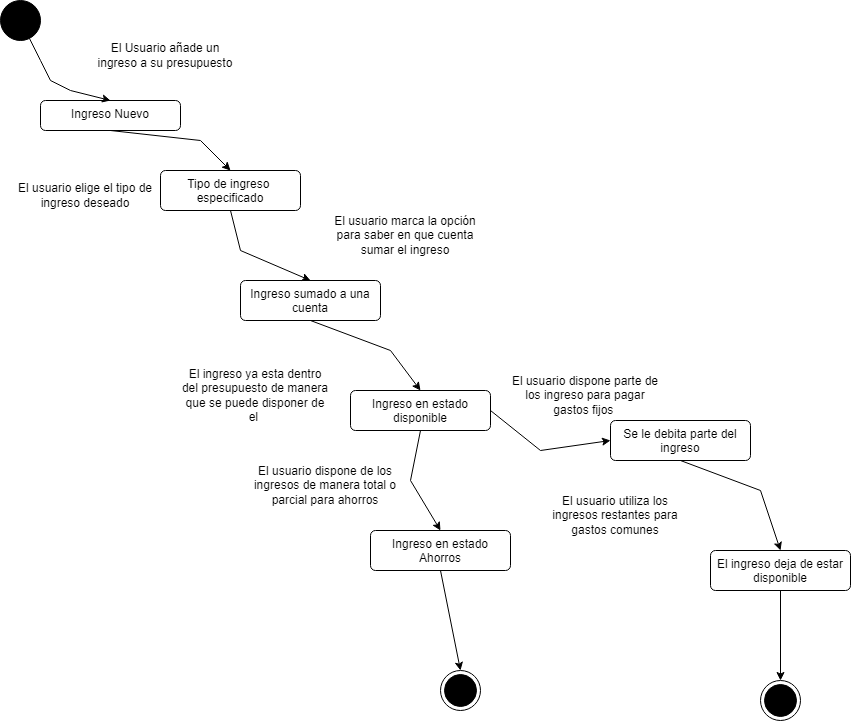

The diagram above was exported from draw.io. Its source (the exported page's mxGraphModel, read from the mxfile embedded in the PNG):
<mxGraphModel dx="1434" dy="780" grid="1" gridSize="10" guides="1" tooltips="1" connect="1" arrows="1" fold="1" page="1" pageScale="1" pageWidth="850" pageHeight="1100" math="0" shadow="0">
  <root>
    <mxCell id="0" />
    <mxCell id="1" parent="0" />
    <mxCell id="uVJAQ4YfF8RsXwccHUye-1" value="" style="ellipse;fillColor=strokeColor;html=1;" vertex="1" parent="1">
      <mxGeometry x="230" y="110" width="40" height="40" as="geometry" />
    </mxCell>
    <mxCell id="uVJAQ4YfF8RsXwccHUye-2" value="Ingreso Nuevo" style="html=1;align=center;verticalAlign=top;rounded=1;absoluteArcSize=1;arcSize=10;dashed=0;whiteSpace=wrap;" vertex="1" parent="1">
      <mxGeometry x="270" y="210" width="140" height="30" as="geometry" />
    </mxCell>
    <mxCell id="uVJAQ4YfF8RsXwccHUye-3" value="El Usuario añade un ingreso a su presupuesto" style="text;html=1;align=center;verticalAlign=middle;whiteSpace=wrap;rounded=0;" vertex="1" parent="1">
      <mxGeometry x="320" y="150" width="150" height="30" as="geometry" />
    </mxCell>
    <mxCell id="uVJAQ4YfF8RsXwccHUye-9" value="" style="endArrow=classic;html=1;rounded=0;entryX=0.5;entryY=0;entryDx=0;entryDy=0;" edge="1" parent="1" source="uVJAQ4YfF8RsXwccHUye-1" target="uVJAQ4YfF8RsXwccHUye-2">
      <mxGeometry width="50" height="50" relative="1" as="geometry">
        <mxPoint x="270" y="150" as="sourcePoint" />
        <mxPoint x="320" y="100" as="targetPoint" />
        <Array as="points">
          <mxPoint x="270" y="170" />
          <mxPoint x="280" y="190" />
          <mxPoint x="300" y="200" />
        </Array>
      </mxGeometry>
    </mxCell>
    <mxCell id="uVJAQ4YfF8RsXwccHUye-10" value="El usuario elige el tipo de ingreso deseado" style="text;html=1;align=center;verticalAlign=middle;whiteSpace=wrap;rounded=0;" vertex="1" parent="1">
      <mxGeometry x="240" y="290" width="150" height="30" as="geometry" />
    </mxCell>
    <mxCell id="uVJAQ4YfF8RsXwccHUye-11" value="Tipo de ingreso&amp;nbsp;&lt;div&gt;especificado&lt;/div&gt;" style="html=1;align=center;verticalAlign=top;rounded=1;absoluteArcSize=1;arcSize=10;dashed=0;whiteSpace=wrap;" vertex="1" parent="1">
      <mxGeometry x="390" y="280" width="140" height="40" as="geometry" />
    </mxCell>
    <mxCell id="uVJAQ4YfF8RsXwccHUye-12" value="El usuario marca la opción para saber en que cuenta sumar el ingreso" style="text;html=1;align=center;verticalAlign=middle;whiteSpace=wrap;rounded=0;" vertex="1" parent="1">
      <mxGeometry x="560" y="330" width="150" height="30" as="geometry" />
    </mxCell>
    <mxCell id="uVJAQ4YfF8RsXwccHUye-13" value="Ingreso sumado a una cuenta" style="html=1;align=center;verticalAlign=top;rounded=1;absoluteArcSize=1;arcSize=10;dashed=0;whiteSpace=wrap;" vertex="1" parent="1">
      <mxGeometry x="470" y="390" width="140" height="40" as="geometry" />
    </mxCell>
    <mxCell id="uVJAQ4YfF8RsXwccHUye-14" value="El ingreso ya esta dentro del presupuesto de manera que se puede disponer de el&amp;nbsp;" style="text;html=1;align=center;verticalAlign=middle;whiteSpace=wrap;rounded=0;" vertex="1" parent="1">
      <mxGeometry x="410" y="490" width="150" height="30" as="geometry" />
    </mxCell>
    <mxCell id="uVJAQ4YfF8RsXwccHUye-15" value="Ingreso en estado disponible" style="html=1;align=center;verticalAlign=top;rounded=1;absoluteArcSize=1;arcSize=10;dashed=0;whiteSpace=wrap;" vertex="1" parent="1">
      <mxGeometry x="580" y="500" width="140" height="40" as="geometry" />
    </mxCell>
    <mxCell id="uVJAQ4YfF8RsXwccHUye-16" value="El usuario dispone parte de los ingreso para pagar gastos fijos&amp;nbsp;" style="text;html=1;align=center;verticalAlign=middle;whiteSpace=wrap;rounded=0;" vertex="1" parent="1">
      <mxGeometry x="740" y="490" width="150" height="30" as="geometry" />
    </mxCell>
    <mxCell id="uVJAQ4YfF8RsXwccHUye-17" value="Se le debita parte del ingreso" style="html=1;align=center;verticalAlign=top;rounded=1;absoluteArcSize=1;arcSize=10;dashed=0;whiteSpace=wrap;" vertex="1" parent="1">
      <mxGeometry x="840" y="530" width="140" height="40" as="geometry" />
    </mxCell>
    <mxCell id="uVJAQ4YfF8RsXwccHUye-18" value="El usuario dispone de los ingresos de manera total o parcial para ahorros" style="text;html=1;align=center;verticalAlign=middle;whiteSpace=wrap;rounded=0;" vertex="1" parent="1">
      <mxGeometry x="480" y="580" width="150" height="30" as="geometry" />
    </mxCell>
    <mxCell id="uVJAQ4YfF8RsXwccHUye-19" value="Ingreso en estado Ahorros" style="html=1;align=center;verticalAlign=top;rounded=1;absoluteArcSize=1;arcSize=10;dashed=0;whiteSpace=wrap;" vertex="1" parent="1">
      <mxGeometry x="600" y="640" width="140" height="40" as="geometry" />
    </mxCell>
    <mxCell id="uVJAQ4YfF8RsXwccHUye-20" value="El usuario utiliza los ingresos restantes para gastos comunes" style="text;html=1;align=center;verticalAlign=middle;whiteSpace=wrap;rounded=0;" vertex="1" parent="1">
      <mxGeometry x="770" y="610" width="150" height="30" as="geometry" />
    </mxCell>
    <mxCell id="uVJAQ4YfF8RsXwccHUye-22" value="El ingreso deja de estar disponible" style="html=1;align=center;verticalAlign=top;rounded=1;absoluteArcSize=1;arcSize=10;dashed=0;whiteSpace=wrap;" vertex="1" parent="1">
      <mxGeometry x="940" y="660" width="140" height="40" as="geometry" />
    </mxCell>
    <mxCell id="uVJAQ4YfF8RsXwccHUye-25" value="" style="endArrow=classic;html=1;rounded=0;entryX=0.5;entryY=0;entryDx=0;entryDy=0;exitX=0.5;exitY=1;exitDx=0;exitDy=0;" edge="1" parent="1" source="uVJAQ4YfF8RsXwccHUye-2" target="uVJAQ4YfF8RsXwccHUye-11">
      <mxGeometry width="50" height="50" relative="1" as="geometry">
        <mxPoint x="380" y="250" as="sourcePoint" />
        <mxPoint x="430" y="200" as="targetPoint" />
        <Array as="points">
          <mxPoint x="430" y="250" />
        </Array>
      </mxGeometry>
    </mxCell>
    <mxCell id="uVJAQ4YfF8RsXwccHUye-26" value="" style="endArrow=classic;html=1;rounded=0;entryX=0.5;entryY=0;entryDx=0;entryDy=0;exitX=0.5;exitY=1;exitDx=0;exitDy=0;" edge="1" parent="1" source="uVJAQ4YfF8RsXwccHUye-11" target="uVJAQ4YfF8RsXwccHUye-13">
      <mxGeometry width="50" height="50" relative="1" as="geometry">
        <mxPoint x="440" y="360" as="sourcePoint" />
        <mxPoint x="490" y="310" as="targetPoint" />
        <Array as="points">
          <mxPoint x="470" y="360" />
        </Array>
      </mxGeometry>
    </mxCell>
    <mxCell id="uVJAQ4YfF8RsXwccHUye-27" value="" style="endArrow=classic;html=1;rounded=0;entryX=0.5;entryY=0;entryDx=0;entryDy=0;exitX=0.5;exitY=1;exitDx=0;exitDy=0;" edge="1" parent="1" source="uVJAQ4YfF8RsXwccHUye-13" target="uVJAQ4YfF8RsXwccHUye-15">
      <mxGeometry width="50" height="50" relative="1" as="geometry">
        <mxPoint x="600" y="450" as="sourcePoint" />
        <mxPoint x="650" y="400" as="targetPoint" />
        <Array as="points">
          <mxPoint x="620" y="460" />
        </Array>
      </mxGeometry>
    </mxCell>
    <mxCell id="uVJAQ4YfF8RsXwccHUye-28" value="" style="endArrow=classic;html=1;rounded=0;entryX=0;entryY=0.5;entryDx=0;entryDy=0;exitX=1;exitY=0.5;exitDx=0;exitDy=0;" edge="1" parent="1" source="uVJAQ4YfF8RsXwccHUye-15" target="uVJAQ4YfF8RsXwccHUye-17">
      <mxGeometry width="50" height="50" relative="1" as="geometry">
        <mxPoint x="690" y="580" as="sourcePoint" />
        <mxPoint x="740" y="530" as="targetPoint" />
        <Array as="points">
          <mxPoint x="770" y="560" />
        </Array>
      </mxGeometry>
    </mxCell>
    <mxCell id="uVJAQ4YfF8RsXwccHUye-29" value="" style="endArrow=classic;html=1;rounded=0;entryX=0.5;entryY=0;entryDx=0;entryDy=0;exitX=0.5;exitY=1;exitDx=0;exitDy=0;" edge="1" parent="1" source="uVJAQ4YfF8RsXwccHUye-15" target="uVJAQ4YfF8RsXwccHUye-19">
      <mxGeometry width="50" height="50" relative="1" as="geometry">
        <mxPoint x="660" y="590" as="sourcePoint" />
        <mxPoint x="710" y="540" as="targetPoint" />
        <Array as="points">
          <mxPoint x="640" y="590" />
        </Array>
      </mxGeometry>
    </mxCell>
    <mxCell id="uVJAQ4YfF8RsXwccHUye-31" value="" style="endArrow=classic;html=1;rounded=0;entryX=0.5;entryY=0;entryDx=0;entryDy=0;exitX=0.5;exitY=1;exitDx=0;exitDy=0;" edge="1" parent="1" source="uVJAQ4YfF8RsXwccHUye-17" target="uVJAQ4YfF8RsXwccHUye-22">
      <mxGeometry width="50" height="50" relative="1" as="geometry">
        <mxPoint x="970" y="610" as="sourcePoint" />
        <mxPoint x="1020" y="560" as="targetPoint" />
        <Array as="points">
          <mxPoint x="990" y="600" />
        </Array>
      </mxGeometry>
    </mxCell>
    <mxCell id="uVJAQ4YfF8RsXwccHUye-32" value="" style="ellipse;html=1;shape=endState;fillColor=strokeColor;" vertex="1" parent="1">
      <mxGeometry x="670" y="780" width="40" height="40" as="geometry" />
    </mxCell>
    <mxCell id="uVJAQ4YfF8RsXwccHUye-33" value="" style="ellipse;html=1;shape=endState;fillColor=strokeColor;" vertex="1" parent="1">
      <mxGeometry x="990" y="790" width="40" height="40" as="geometry" />
    </mxCell>
    <mxCell id="uVJAQ4YfF8RsXwccHUye-34" value="" style="endArrow=classic;html=1;rounded=0;entryX=0.5;entryY=0;entryDx=0;entryDy=0;exitX=0.5;exitY=1;exitDx=0;exitDy=0;" edge="1" parent="1" source="uVJAQ4YfF8RsXwccHUye-19" target="uVJAQ4YfF8RsXwccHUye-32">
      <mxGeometry width="50" height="50" relative="1" as="geometry">
        <mxPoint x="660" y="720" as="sourcePoint" />
        <mxPoint x="710" y="670" as="targetPoint" />
      </mxGeometry>
    </mxCell>
    <mxCell id="uVJAQ4YfF8RsXwccHUye-35" value="" style="endArrow=classic;html=1;rounded=0;entryX=0.5;entryY=0;entryDx=0;entryDy=0;exitX=0.5;exitY=1;exitDx=0;exitDy=0;" edge="1" parent="1" source="uVJAQ4YfF8RsXwccHUye-22" target="uVJAQ4YfF8RsXwccHUye-33">
      <mxGeometry width="50" height="50" relative="1" as="geometry">
        <mxPoint x="980" y="750" as="sourcePoint" />
        <mxPoint x="1030" y="700" as="targetPoint" />
      </mxGeometry>
    </mxCell>
  </root>
</mxGraphModel>